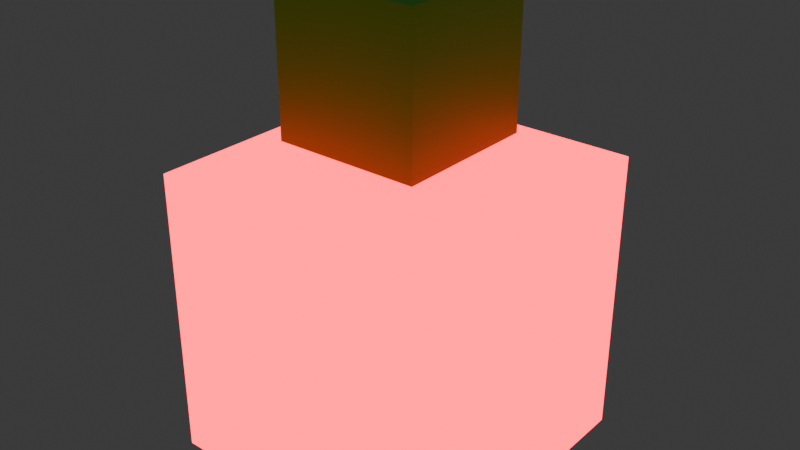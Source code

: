 # Source: test.blend  (saved by Blender 4.3.34; exported with 4.5.12 LTS)
import bpy
from mathutils import Matrix  # noqa: F401  (used for matrix-valued properties, if any)

bpy.ops.wm.read_factory_settings(use_empty=True)
scene = bpy.context.scene
scene.name = 'Scene'

# ---- collections
col_collection = bpy.data.collections.new('Collection'); scene.collection.children.link(col_collection)

# ---- materials (node trees are filled in below, after node groups)
mat_material = bpy.data.materials.new('Material')
mat_material.alpha_threshold = 0.0
mat_material.roughness = 0.5
mat_material.line_color = (0.0, 0.0, 0.0, 1.0)
mat_material_001 = bpy.data.materials.new('Material.001')

# ---- material node trees
mat_material.use_nodes = True; mat_material.node_tree.nodes.clear()
_N = mat_material.node_tree.nodes; _L = mat_material.node_tree.links
n0 = _N.new('ShaderNodeOutputMaterial'); n0.name = 'Material Output'; n0.location = (300, 300)
n1 = _N.new('ShaderNodeBsdfPrincipled'); n1.name = 'Principled BSDF'; n1.location = (10, 300)
n1.inputs[0].default_value = (0.006684, 0.8001, 0.0, 1.0)
n1.inputs[3].default_value = 1.45
n1.inputs[27].default_value = (1.0, 0.0, 0.03772, 1.0)
n1.inputs[28].default_value = 5.0
_L.new(n1.outputs[0], n0.inputs[0])
n0.is_active_output = True
mat_material_001.use_nodes = True; mat_material_001.node_tree.nodes.clear()
_N = mat_material_001.node_tree.nodes; _L = mat_material_001.node_tree.links
n0 = _N.new('ShaderNodeBsdfPrincipled'); n0.name = 'Principled BSDF'; n0.location = (10, 300)
n0.inputs[0].default_value = (0.1417, 0.8003, 0.02495, 1.0)
n1 = _N.new('ShaderNodeOutputMaterial'); n1.name = 'Material Output'; n1.location = (300, 300)
_L.new(n0.outputs[0], n1.inputs[0])
n1.is_active_output = True

# ---- world
world_world = bpy.data.worlds.new('World'); scene.world = world_world
world_world.use_nodes = True; world_world.node_tree.nodes.clear()
_N = world_world.node_tree.nodes; _L = world_world.node_tree.links
n0 = _N.new('ShaderNodeOutputWorld'); n0.name = 'World Output'; n0.location = (300, 300)
n1 = _N.new('ShaderNodeBackground'); n1.name = 'Background'; n1.location = (10, 300)
n1.inputs[0].default_value = (0.05088, 0.05088, 0.05088, 1.0)
_L.new(n1.outputs[0], n0.inputs[0])
n0.is_active_output = True
world_world.color = (0.05088, 0.05088, 0.05088)
world_world.sun_shadow_jitter_overblur = 0.0

# ---- meshes
me_cube = bpy.data.meshes.new('Cube')
me_cube.from_pydata([(1.0, 1.0, 1.0), (1.0, 1.0, -1.0), (1.0, -1.0, 1.0), (1.0, -1.0, -1.0), (-1.0, 1.0, 1.0), (-1.0, 1.0, -1.0), (-1.0, -1.0, 1.0), (-1.0, -1.0, -1.0)], [], [(0, 4, 6, 2), (3, 2, 6, 7), (7, 6, 4, 5), (5, 1, 3, 7), (1, 0, 2, 3), (5, 4, 0, 1)])
_uv = me_cube.uv_layers.new(name='UVMap')
_uv.uv.foreach_set('vector', [0.625, 0.5, 0.875, 0.5, 0.875, 0.75, 0.625, 0.75, 0.375, 0.75, 0.625, 0.75, 0.625, 1.0, 0.375, 1.0, 0.375, 0.0, 0.625, 0.0, 0.625, 0.25, 0.375, 0.25, 0.125, 0.5, 0.375, 0.5, 0.375, 0.75, 0.125, 0.75, 0.375, 0.5, 0.625, 0.5, 0.625, 0.75, 0.375, 0.75, 0.375, 0.25, 0.625, 0.25, 0.625, 0.5, 0.375, 0.5])
me_cube.materials.append(mat_material)
me_cube.use_mirror_vertex_groups = False
me_cube.update()
me_cube_001 = bpy.data.meshes.new('Cube.001')
me_cube_001.from_pydata([(-1.0, -1.0, -1.0), (-1.0, -1.0, 1.0), (-1.0, 1.0, -1.0), (-1.0, 1.0, 1.0), (1.0, -1.0, -1.0), (1.0, -1.0, 1.0), (1.0, 1.0, -1.0), (1.0, 1.0, 1.0)], [], [(0, 1, 3, 2), (2, 3, 7, 6), (6, 7, 5, 4), (4, 5, 1, 0), (2, 6, 4, 0), (7, 3, 1, 5)])
_uv = me_cube_001.uv_layers.new(name='UVMap')
_uv.uv.foreach_set('vector', [0.375, 0.0, 0.625, 0.0, 0.625, 0.25, 0.375, 0.25, 0.375, 0.25, 0.625, 0.25, 0.625, 0.5, 0.375, 0.5, 0.375, 0.5, 0.625, 0.5, 0.625, 0.75, 0.375, 0.75, 0.375, 0.75, 0.625, 0.75, 0.625, 1.0, 0.375, 1.0, 0.125, 0.5, 0.375, 0.5, 0.375, 0.75, 0.125, 0.75, 0.625, 0.5, 0.875, 0.5, 0.875, 0.75, 0.625, 0.75])
me_cube_001.materials.append(mat_material_001)
me_cube_001.update()

# ---- objects
ob_cube = bpy.data.objects.new('Cube', me_cube)
ob_cube_001 = bpy.data.objects.new('Cube.001', me_cube_001)

# ---- transforms, parenting, visibility, modifiers, constraints
ob_cube.location = (0.0, 0.0, 0.0)
ob_cube.lock_rotations_4d = False
ob_cube.empty_display_type = 'ARROWS'
ob_cube.lineart.crease_threshold = 0.0
ob_cube_001.location = (0.0, 0.0, 1.684)
ob_cube_001.scale = (0.5, 0.5, 0.5)

# ---- collection membership
col_collection.objects.link(ob_cube)
col_collection.objects.link(ob_cube_001)

# ---- scene / render settings (as saved in the file)
scene.frame_start = 1; scene.frame_end = 250; scene.frame_set(1)
scene.render.engine = 'BLENDER_EEVEE_NEXT'
bpy.context.view_layer.update()

# ---- added for rendering (the .blend has no active camera): camera
cam_auto = bpy.data.cameras.new('AutoCamera')
cam_auto.lens = 50.0
cam_auto.sensor_width = 36.0
cam_auto.clip_end = 1000.0
ob_auto_camera = bpy.data.objects.new('AutoCamera', cam_auto)
scene.collection.objects.link(ob_auto_camera)
ob_auto_camera.location = (3.9404, -4.72848, 3.74432)
ob_auto_camera.rotation_euler = (1.09748, -7.21219e-08, 0.694738)
scene.camera = ob_auto_camera
bpy.context.view_layer.update()
